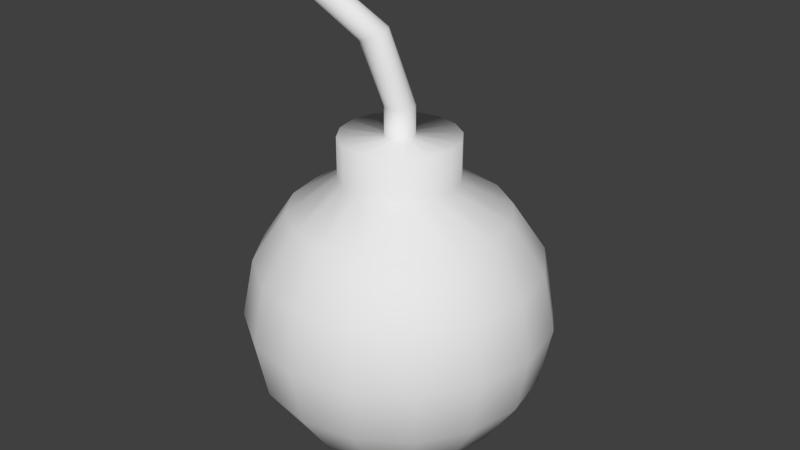 # Source: bombMesh.blend  (saved by Blender 2.65.0; exported with 4.5.12 LTS)
import bpy
from mathutils import Matrix  # noqa: F401  (used for matrix-valued properties, if any)

bpy.ops.wm.read_factory_settings(use_empty=True)
scene = bpy.context.scene
scene.name = 'Scene'

# ---- collections
col_collection_1 = bpy.data.collections.new('Collection 1'); scene.collection.children.link(col_collection_1)

# ---- world
world_world = bpy.data.worlds.new('World'); scene.world = world_world
world_world.color = (0.05088, 0.05088, 0.05088)
world_world.use_sun_shadow = False
world_world.sun_shadow_jitter_overblur = 0.0
world_world.cycles.sampling_method = 'MANUAL'
world_world.cycles.sample_map_resolution = 256

# ---- meshes
me_sphere_002 = bpy.data.meshes.new('Sphere.002')
me_sphere_002.from_pydata([(-0.3827, 0.0, 0.9239), (-0.7071, 0.0, 0.7071), (-0.9239, 0.0, 0.3827), (-1.0, 0.0, -4.371e-08), (-0.9239, 0.0, -0.3827), (-0.7071, 0.0, -0.7071), (-0.3827, 0.0, -0.9239), (-0.3536, 0.1464, 0.9239), (-0.6533, 0.2706, 0.7071), (-0.8536, 0.3536, 0.3827), (-0.9239, 0.3827, -5.96e-08), (-0.8536, 0.3536, -0.3827), (-0.6533, 0.2706, -0.7071), (-0.3536, 0.1464, -0.9239), (-0.2706, 0.2706, 0.9239), (-0.5, 0.5, 0.7071), (-0.6533, 0.6533, 0.3827), (-0.7071, 0.7071, -5.96e-08), (-0.6533, 0.6533, -0.3827), (-0.5, 0.5, -0.7071), (-0.2706, 0.2706, -0.9239), (-0.1464, 0.3536, 0.9239), (-0.2706, 0.6533, 0.7071), (-0.3536, 0.8536, 0.3827), (-0.3827, 0.9239, -5.96e-08), (-0.3536, 0.8536, -0.3827), (-0.2706, 0.6533, -0.7071), (-0.1464, 0.3536, -0.9239), (-1.212e-07, 0.3827, 0.9239), (-1.361e-07, 0.7071, 0.7071), (-1.212e-07, 0.9239, 0.3827), (-1.212e-07, 1.0, -5.96e-08), (-1.212e-07, 0.9239, -0.3827), (-1.361e-07, 0.7071, -0.7071), (-1.361e-07, 0.3827, -0.9239), (-0.3827, 0.0, 1.192), (0.1464, 0.3536, 0.9239), (0.2706, 0.6533, 0.7071), (0.3536, 0.8536, 0.3827), (0.3827, 0.9239, -5.96e-08), (0.3536, 0.8536, -0.3827), (0.2706, 0.6533, -0.7071), (0.1464, 0.3536, -0.9239), (0.2706, 0.2706, 0.9239), (0.5, 0.5, 0.7071), (0.6533, 0.6533, 0.3827), (0.7071, 0.7071, -5.96e-08), (0.6533, 0.6533, -0.3827), (0.5, 0.5, -0.7071), (0.2706, 0.2706, -0.9239), (0.3536, 0.1464, 0.9239), (0.6533, 0.2706, 0.7071), (0.8536, 0.3536, 0.3827), (0.9239, 0.3827, -5.96e-08), (0.8536, 0.3536, -0.3827), (0.6533, 0.2706, -0.7071), (0.3536, 0.1464, -0.9239), (0.3827, -2.98e-08, 0.9239), (0.7071, -2.98e-08, 0.7071), (0.9239, -8.941e-08, 0.3827), (1.0, -2.98e-08, -5.96e-08), (0.9239, -8.941e-08, -0.3827), (0.7071, -2.98e-08, -0.7071), (0.3827, -2.98e-08, -0.9239), (0.3536, -0.1464, 0.9239), (0.6533, -0.2706, 0.7071), (0.8536, -0.3536, 0.3827), (0.9239, -0.3827, -5.96e-08), (0.8536, -0.3536, -0.3827), (0.6533, -0.2706, -0.7071), (0.3536, -0.1464, -0.9239), (0.2706, -0.2706, 0.9239), (0.5, -0.5, 0.7071), (0.6533, -0.6533, 0.3827), (0.7071, -0.7071, -5.96e-08), (0.6533, -0.6533, -0.3827), (0.5, -0.5, -0.7071), (0.2706, -0.2706, -0.9239), (0.1464, -0.3536, 0.9239), (0.2706, -0.6533, 0.7071), (0.3536, -0.8536, 0.3827), (0.3827, -0.9239, -5.96e-08), (0.3536, -0.8536, -0.3827), (0.2706, -0.6533, -0.7071), (0.1464, -0.3536, -0.9239), (-1.659e-07, -0.3827, 0.9239), (-1.659e-07, -0.7071, 0.7071), (-2.404e-07, -0.9239, 0.3827), (-1.808e-07, -1.0, -5.96e-08), (-2.404e-07, -0.9239, -0.3827), (-1.659e-07, -0.7071, -0.7071), (-1.659e-07, -0.3827, -0.9239), (-0.1464, -0.3536, 0.9239), (-0.2706, -0.6533, 0.7071), (-0.3536, -0.8536, 0.3827), (-0.3827, -0.9239, -5.96e-08), (-0.3536, -0.8536, -0.3827), (-0.2706, -0.6533, -0.7071), (-0.1464, -0.3536, -0.9239), (-1.51e-07, 0.0, -1.0), (-0.2706, -0.2706, 0.9239), (-0.5, -0.5, 0.7071), (-0.6533, -0.6533, 0.3827), (-0.7071, -0.7071, -5.96e-08), (-0.6533, -0.6533, -0.3827), (-0.5, -0.5, -0.7071), (-0.2706, -0.2706, -0.9239), (-0.3536, -0.1464, 0.9239), (-0.6533, -0.2706, 0.7071), (-0.8536, -0.3536, 0.3827), (-0.9239, -0.3827, -5.96e-08), (-0.8536, -0.3536, -0.3827), (-0.6533, -0.2706, -0.7071), (-0.3536, -0.1464, -0.9239), (-0.3536, 0.1464, 1.192), (-0.2706, 0.2706, 1.192), (-0.1464, 0.3536, 1.192), (-1.212e-07, 0.3827, 1.192), (0.1464, 0.3536, 1.192), (0.2706, 0.2706, 1.192), (0.3536, 0.1464, 1.192), (0.3827, -2.98e-08, 1.192), (0.3536, -0.1464, 1.192), (0.2706, -0.2706, 1.192), (0.1464, -0.3536, 1.192), (-1.659e-07, -0.3827, 1.192), (-0.1464, -0.3536, 1.192), (-0.2706, -0.2706, 1.192), (-0.3536, -0.1464, 1.192), (-0.09625, 1.185e-08, 1.192), (-0.08893, 0.03683, 1.192), (-0.06806, 0.06806, 1.192), (-0.03683, 0.08893, 1.192), (-1.49e-07, 0.09625, 1.192), (0.03683, 0.08893, 1.192), (0.06806, 0.06806, 1.192), (0.08893, 0.03683, 1.192), (0.09625, 4.354e-09, 1.192), (0.08893, -0.03683, 1.192), (0.06806, -0.06806, 1.192), (0.03683, -0.08893, 1.192), (-1.602e-07, -0.09625, 1.192), (-0.03683, -0.08893, 1.192), (-0.06806, -0.06806, 1.192), (-0.08893, -0.03683, 1.192), (-0.09625, 1.185e-08, 1.38), (-0.08893, 0.03683, 1.38), (-0.06806, 0.06806, 1.38), (-0.03683, 0.08893, 1.38), (-1.49e-07, 0.09625, 1.38), (0.03683, 0.08893, 1.38), (0.06806, 0.06806, 1.38), (0.08893, 0.03683, 1.38), (0.09625, 4.354e-09, 1.38), (0.08893, -0.03683, 1.38), (0.06806, -0.06806, 1.38), (0.03683, -0.08893, 1.38), (-1.602e-07, -0.09625, 1.38), (-0.03683, -0.08893, 1.38), (-0.06806, -0.06806, 1.38), (-0.08893, -0.03683, 1.38), (-0.2347, -0.06506, 1.779), (-0.2294, -0.02947, 1.79), (-0.211, 0.0003801, 1.804), (-0.1821, 0.01995, 1.817), (-0.1471, 0.02627, 1.83), (-0.1115, 0.01836, 1.838), (-0.08053, -0.002556, 1.842), (-0.05901, -0.03331, 1.841), (-0.0502, -0.06921, 1.834), (-0.05543, -0.1048, 1.824), (-0.07391, -0.1346, 1.81), (-0.1028, -0.1542, 1.796), (-0.1378, -0.1605, 1.784), (-0.1734, -0.1526, 1.775), (-0.2044, -0.1317, 1.771), (-0.2259, -0.101, 1.773), (-0.6136, -0.1718, 2.059), (-0.6138, -0.1468, 2.078), (-0.6047, -0.1285, 2.102), (-0.5875, -0.1196, 2.128), (-0.565, -0.1215, 2.15), (-0.5406, -0.1339, 2.166), (-0.5179, -0.155, 2.173), (-0.5005, -0.1814, 2.171), (-0.4909, -0.2093, 2.159), (-0.4907, -0.2342, 2.139), (-0.4999, -0.2526, 2.115), (-0.517, -0.2614, 2.09), (-0.5395, -0.2595, 2.067), (-0.564, -0.2471, 2.051), (-0.5866, -0.2261, 2.044), (-0.6041, -0.1996, 2.047), (-0.5523, -0.1905, 2.109)], [], [(4, 3, 10, 11), (3, 2, 9, 10), (6, 5, 12, 13), (2, 1, 8, 9), (5, 4, 11, 12), (1, 0, 7, 8), (10, 9, 16, 17), (13, 12, 19, 20), (9, 8, 15, 16), (12, 11, 18, 19), (8, 7, 14, 15), (11, 10, 17, 18), (17, 16, 23, 24), (20, 19, 26, 27), (16, 15, 22, 23), (19, 18, 25, 26), (15, 14, 21, 22), (18, 17, 24, 25), (24, 23, 30, 31), (27, 26, 33, 34), (23, 22, 29, 30), (26, 25, 32, 33), (22, 21, 28, 29), (25, 24, 31, 32), (31, 30, 38, 39), (34, 33, 41, 42), (30, 29, 37, 38), (33, 32, 40, 41), (29, 28, 36, 37), (32, 31, 39, 40), (39, 38, 45, 46), (42, 41, 48, 49), (38, 37, 44, 45), (41, 40, 47, 48), (37, 36, 43, 44), (40, 39, 46, 47), (46, 45, 52, 53), (49, 48, 55, 56), (45, 44, 51, 52), (48, 47, 54, 55), (44, 43, 50, 51), (47, 46, 53, 54), (53, 52, 59, 60), (56, 55, 62, 63), (52, 51, 58, 59), (55, 54, 61, 62), (51, 50, 57, 58), (54, 53, 60, 61), (60, 59, 66, 67), (63, 62, 69, 70), (59, 58, 65, 66), (62, 61, 68, 69), (58, 57, 64, 65), (61, 60, 67, 68), (67, 66, 73, 74), (70, 69, 76, 77), (66, 65, 72, 73), (69, 68, 75, 76), (65, 64, 71, 72), (68, 67, 74, 75), (74, 73, 80, 81), (77, 76, 83, 84), (73, 72, 79, 80), (76, 75, 82, 83), (72, 71, 78, 79), (75, 74, 81, 82), (81, 80, 87, 88), (84, 83, 90, 91), (80, 79, 86, 87), (83, 82, 89, 90), (79, 78, 85, 86), (82, 81, 88, 89), (88, 87, 94, 95), (91, 90, 97, 98), (87, 86, 93, 94), (90, 89, 96, 97), (86, 85, 92, 93), (89, 88, 95, 96), (95, 94, 102, 103), (98, 97, 105, 106), (94, 93, 101, 102), (97, 96, 104, 105), (93, 92, 100, 101), (96, 95, 103, 104), (103, 102, 109, 110), (106, 105, 112, 113), (102, 101, 108, 109), (105, 104, 111, 112), (101, 100, 107, 108), (104, 103, 110, 111), (99, 6, 13), (92, 85, 125, 126), (99, 13, 20), (36, 28, 117, 118), (99, 20, 27), (7, 0, 35, 114), (99, 27, 34), (85, 78, 124, 125), (99, 34, 42), (28, 21, 116, 117), (99, 42, 49), (78, 71, 123, 124), (99, 49, 56), (21, 14, 115, 116), (99, 56, 63), (71, 64, 122, 123), (99, 63, 70), (14, 7, 114, 115), (99, 70, 77), (64, 57, 121, 122), (99, 77, 84), (57, 50, 120, 121), (99, 84, 91), (107, 100, 127, 128), (99, 91, 98), (0, 107, 128, 35), (99, 98, 106), (50, 43, 119, 120), (99, 106, 113), (100, 92, 126, 127), (110, 109, 2, 3), (113, 112, 5, 6), (109, 108, 1, 2), (112, 111, 4, 5), (108, 107, 0, 1), (111, 110, 3, 4), (99, 113, 6), (43, 36, 118, 119), (126, 125, 141, 142), (117, 116, 132, 133), (120, 119, 135, 136), (123, 122, 138, 139), (125, 124, 140, 141), (128, 127, 143, 144), (116, 115, 131, 132), (119, 118, 134, 135), (122, 121, 137, 138), (115, 114, 130, 131), (124, 123, 139, 140), (127, 126, 142, 143), (118, 117, 133, 134), (121, 120, 136, 137), (35, 128, 144, 129), (114, 35, 129, 130), (139, 138, 154, 155), (129, 144, 160, 145), (132, 131, 147, 148), (138, 137, 153, 154), (144, 143, 159, 160), (131, 130, 146, 147), (137, 136, 152, 153), (143, 142, 158, 159), (130, 129, 145, 146), (136, 135, 151, 152), (142, 141, 157, 158), (135, 134, 150, 151), (141, 140, 156, 157), (134, 133, 149, 150), (140, 139, 155, 156), (133, 132, 148, 149), (150, 149, 165, 166), (156, 155, 171, 172), (149, 148, 164, 165), (155, 154, 170, 171), (145, 160, 176, 161), (148, 147, 163, 164), (154, 153, 169, 170), (160, 159, 175, 176), (147, 146, 162, 163), (153, 152, 168, 169), (159, 158, 174, 175), (146, 145, 161, 162), (152, 151, 167, 168), (158, 157, 173, 174), (151, 150, 166, 167), (157, 156, 172, 173), (167, 166, 182, 183), (173, 172, 188, 189), (166, 165, 181, 182), (172, 171, 187, 188), (165, 164, 180, 181), (171, 170, 186, 187), (161, 176, 192, 177), (164, 163, 179, 180), (170, 169, 185, 186), (176, 175, 191, 192), (163, 162, 178, 179), (169, 168, 184, 185), (175, 174, 190, 191), (162, 161, 177, 178), (168, 167, 183, 184), (174, 173, 189, 190), (178, 177, 193), (184, 183, 193), (190, 189, 193), (183, 182, 193), (189, 188, 193), (182, 181, 193), (188, 187, 193), (181, 180, 193), (187, 186, 193), (177, 192, 193), (180, 179, 193), (186, 185, 193), (192, 191, 193), (179, 178, 193), (185, 184, 193), (191, 190, 193)])
me_sphere_002.polygons.foreach_set('use_smooth', [True] * 208)
me_sphere_002.use_remesh_preserve_volume = False
me_sphere_002.use_remesh_preserve_attributes = False
me_sphere_002.use_mirror_vertex_groups = False
me_sphere_002.update()

# ---- objects
ob_sphere = bpy.data.objects.new('Sphere', me_sphere_002)

# ---- transforms, parenting, visibility, modifiers, constraints
ob_sphere.location = (0.0, 0.0, 0.0)
ob_sphere.lineart.crease_threshold = 0.0

# ---- collection membership
col_collection_1.objects.link(ob_sphere)

# ---- scene / render settings (as saved in the file)
scene.frame_start = 1; scene.frame_end = 250; scene.frame_set(1)
scene.render.engine = 'BLENDER_EEVEE_NEXT'
scene.render.image_settings.color_mode = 'RGB'
scene.render.image_settings.compression = 90
scene.render.resolution_percentage = 50
scene.render.dither_intensity = 0.0
scene.render.bake_margin = 2
scene.render.bake_bias = 0.0
scene.cycles.use_denoising = False
scene.cycles.samples = 10
scene.cycles.sampling_pattern = 'TABULATED_SOBOL'
scene.cycles.light_sampling_threshold = 0.0
scene.cycles.use_adaptive_sampling = False
scene.cycles.use_light_tree = False
scene.cycles.blur_glossy = 0.0
scene.cycles.volume_bounces = 1
scene.cycles.pixel_filter_type = 'GAUSSIAN'
scene.cycles.sample_clamp_indirect = 0.0
scene.view_settings.view_transform = 'Standard'
bpy.context.view_layer.update()

# ---- added for rendering (the .blend has no active camera and no usable light): camera, sun
cam_auto = bpy.data.cameras.new('AutoCamera')
cam_auto.lens = 50.0
cam_auto.sensor_width = 36.0
cam_auto.clip_end = 1000.0
ob_auto_camera = bpy.data.objects.new('AutoCamera', cam_auto)
scene.collection.objects.link(ob_auto_camera)
ob_auto_camera.location = (3.93311, -4.71973, 3.73322)
ob_auto_camera.rotation_euler = (1.09748, -7.21219e-08, 0.694738)
scene.camera = ob_auto_camera
light_auto_sun = bpy.data.lights.new('AutoSun', 'SUN')
light_auto_sun.energy = 3.0
light_auto_sun.angle = 0.0523599
ob_auto_sun = bpy.data.objects.new('AutoSun', light_auto_sun)
scene.collection.objects.link(ob_auto_sun)
ob_auto_sun.rotation_euler = (0.872665, 0.174533, 0.523599)
bpy.context.view_layer.update()
